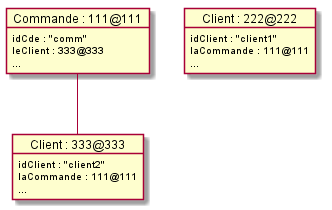

The diagram above was rendered by PlantUML. Its source (embedded in the PNG):
@startuml

object "Commande : 111@111" as co1  {
	idCde : "comm"
	leClient : 333@333
	...
}

object "Client : 222@222" as client1 {
	idClient : "client1"
	laCommande : 111@111
	...
}

object "Client : 333@333" as client2 {
	idClient : "client2"
	laCommande : 111@111
	...
}

co1 -- client2

@enduml